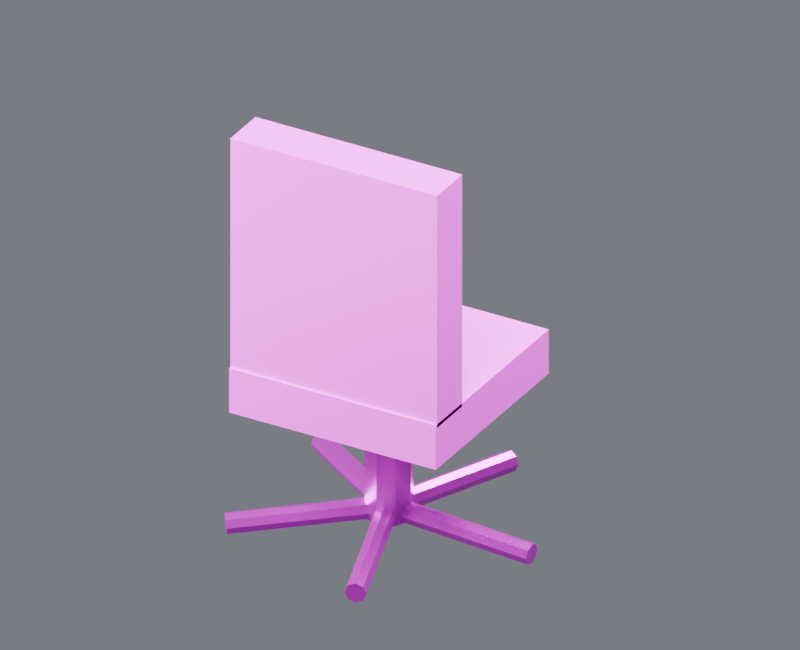 # Source: chair_03.blend  (saved by Blender 4.5.87; exported with 4.5.12 LTS)
import bpy
from mathutils import Matrix  # noqa: F401  (used for matrix-valued properties, if any)

bpy.ops.wm.read_factory_settings(use_empty=True)
scene = bpy.context.scene
scene.name = 'Component_chair_03'

# ---- collections
col_01______chair_03 = bpy.data.collections.new('01_制作组件_chair_03'); scene.collection.children.link(col_01______chair_03)
col_03 = bpy.data.collections.new('独立座椅_03_制作源'); col_01______chair_03.children.link(col_03)
col_02______chair_03 = bpy.data.collections.new('02_游戏输出_chair_03'); scene.collection.children.link(col_02______chair_03)
col_03_1 = bpy.data.collections.new('独立座椅_03_输出包'); col_02______chair_03.children.link(col_03_1)
col_90_preview_component_chair_03 = bpy.data.collections.new('90_Preview_Component_chair_03'); scene.collection.children.link(col_90_preview_component_chair_03)

# ---- images (referenced by path relative to the original .blend; pixels are not part of the script)
import os
ASSET_DIR = os.environ.get("B2B_ASSET_DIR", "")  # directory of the original .blend (textures are referenced by path, not embedded)
HERE = os.path.dirname(os.path.abspath(__file__))  # packed textures are extracted next to this script under _unpacked/

def load_image(name, relpath, width, height, colorspace="sRGB"):
    """Load a texture the original file referenced (path relative to the .blend, or extracted next to this script)."""
    p = next((c for c in (os.path.join(HERE, relpath), os.path.join(ASSET_DIR, relpath)) if relpath and os.path.exists(c)), "")
    if p:
        img = bpy.data.images.load(p, check_existing=True)
        img.name = name
    else:  # same state as the original file: an image datablock whose file is absent (Cycles renders it pink)
        img = bpy.data.images.new(name, width, height)
        img.source = "FILE"
        img.filepath = "//" + (relpath or name)
    img.colorspace_settings.name = colorspace
    return img
img_10x10_512_png = load_image('设施低亮多巴胺色盘_10x10_512.png', '设施低亮多巴胺色盘_10x10_512.png', 1024, 1024, 'sRGB')

# ---- materials (node trees are filled in below, after node groups)
mat_02 = bpy.data.materials.new('02_细腻哑光_青绿大面')
mat_01 = bpy.data.materials.new('01_精工金属_紫色骨架')

# ---- material node trees
mat_02.use_nodes = True; mat_02.node_tree.nodes.clear()
_N = mat_02.node_tree.nodes; _L = mat_02.node_tree.links
n0 = _N.new('ShaderNodeOutputMaterial'); n0.name = '材质输出'; n0.location = (0, 0)
n1 = _N.new('ShaderNodeBsdfPrincipled'); n1.name = 'Principled BSDF'; n1.location = (0, 0)
n1.inputs[1].default_value = 0.03
n1.inputs[2].default_value = 0.7
n2 = _N.new('ShaderNodeUVMap'); n2.name = 'UV 贴图'; n2.location = (0, 0)
n2.uv_map = 'PaletteUV'
n3 = _N.new('ShaderNodeTexImage'); n3.name = '图像纹理'; n3.location = (0, 0)
n3.image = img_10x10_512_png
n3.interpolation = 'Closest'
_L.new(n1.outputs[0], n0.inputs[0])
_L.new(n2.outputs[0], n3.inputs[0])
_L.new(n3.outputs[0], n1.inputs[0])
n0.is_active_output = True
mat_01.use_nodes = True; mat_01.node_tree.nodes.clear()
_N = mat_01.node_tree.nodes; _L = mat_01.node_tree.links
n0 = _N.new('ShaderNodeOutputMaterial'); n0.name = '材质输出'; n0.location = (0, 0)
n1 = _N.new('ShaderNodeBsdfPrincipled'); n1.name = 'Principled BSDF'; n1.location = (0, 0)
n1.inputs[1].default_value = 0.86
n1.inputs[2].default_value = 0.29
n1.inputs[19].default_value = 0.16
n2 = _N.new('ShaderNodeUVMap'); n2.name = 'UV 贴图'; n2.location = (0, 0)
n2.uv_map = 'PaletteUV'
n3 = _N.new('ShaderNodeTexImage'); n3.name = '图像纹理'; n3.location = (0, 0)
n3.image = img_10x10_512_png
n3.interpolation = 'Closest'
_L.new(n1.outputs[0], n0.inputs[0])
_L.new(n2.outputs[0], n3.inputs[0])
_L.new(n3.outputs[0], n1.inputs[0])
n0.is_active_output = True

# ---- world
world_component_studio = bpy.data.worlds.new('Component_Studio'); scene.world = world_component_studio
world_component_studio.use_nodes = True; world_component_studio.node_tree.nodes.clear()
_N = world_component_studio.node_tree.nodes; _L = world_component_studio.node_tree.links
n0 = _N.new('ShaderNodeBackground'); n0.name = '背景'; n0.location = (-200, 100)
n0.inputs[0].default_value = (0.3, 0.32, 0.36, 1.0)
n0.inputs[1].default_value = 0.45
n1 = _N.new('ShaderNodeOutputWorld'); n1.name = '世界输出'; n1.location = (200, 100)
_L.new(n0.outputs[0], n1.inputs[0])
n1.is_active_output = True

# ---- cameras
cam_camera_component_chair_03 = bpy.data.cameras.new('Camera_Component_chair_03')
cam_camera_component_chair_03.type = 'ORTHO'
cam_camera_component_chair_03.ortho_scale = 3.162

# ---- lights
light_key_component_chair_03 = bpy.data.lights.new('Key_Component_chair_03', 'AREA')
light_key_component_chair_03.energy = 1088.0
light_key_component_chair_03.size = 2.53
light_fill_component_chair_03 = bpy.data.lights.new('Fill_Component_chair_03', 'AREA')
light_fill_component_chair_03.energy = 639.9
light_fill_component_chair_03.size = 2.53
light_rim_component_chair_03 = bpy.data.lights.new('Rim_Component_chair_03', 'AREA')
light_rim_component_chair_03.energy = 831.9
light_rim_component_chair_03.size = 2.53

# ---- meshes
me_03______00_mesh = bpy.data.meshes.new('独立座椅_03_制作_部件00_Mesh')
me_03______00_mesh.from_pydata([(-0.5202, -0.45, 0.5949), (0.4198, -0.45, 0.5949), (0.4198, 0.45, 0.5949), (-0.5202, 0.45, 0.5949), (-0.5202, -0.45, 0.7949), (0.4198, -0.45, 0.7949), (0.4198, 0.45, 0.7949), (-0.5202, 0.45, 0.7949), (-0.5202, -0.44, 0.7799), (0.4198, -0.44, 0.7799), (0.4198, -0.24, 0.7799), (-0.5202, -0.24, 0.7799), (-0.5202, -0.44, 1.83), (0.4198, -0.44, 1.83), (0.4198, -0.24, 1.83), (-0.5202, -0.24, 1.83)], [], [(0, 3, 2, 1), (4, 5, 6, 7), (0, 1, 5, 4), (1, 2, 6, 5), (2, 3, 7, 6), (3, 0, 4, 7), (8, 11, 10, 9), (12, 13, 14, 15), (8, 9, 13, 12), (9, 10, 14, 13), (10, 11, 15, 14), (11, 8, 12, 15)])
_uv = me_03______00_mesh.uv_layers.new(name='PaletteUV')
_uv.uv.foreach_set('vector', [0.972, 0.95, 0.95, 0.972, 0.928, 0.95, 0.95, 0.928, 0.972, 0.95, 0.95, 0.972, 0.928, 0.95, 0.95, 0.928, 0.972, 0.95, 0.95, 0.972, 0.928, 0.95, 0.95, 0.928, 0.972, 0.95, 0.95, 0.972, 0.928, 0.95, 0.95, 0.928, 0.972, 0.95, 0.95, 0.972, 0.928, 0.95, 0.95, 0.928, 0.972, 0.95, 0.95, 0.972, 0.928, 0.95, 0.95, 0.928, 0.972, 0.85, 0.95, 0.872, 0.928, 0.85, 0.95, 0.828, 0.972, 0.85, 0.95, 0.872, 0.928, 0.85, 0.95, 0.828, 0.972, 0.85, 0.95, 0.872, 0.928, 0.85, 0.95, 0.828, 0.972, 0.85, 0.95, 0.872, 0.928, 0.85, 0.95, 0.828, 0.972, 0.85, 0.95, 0.872, 0.928, 0.85, 0.95, 0.828, 0.972, 0.85, 0.95, 0.872, 0.928, 0.85, 0.95, 0.828])
me_03______00_mesh.materials.append(mat_02)
me_03______00_mesh.update()
me_03______01_mesh = bpy.data.meshes.new('独立座椅_03_制作_部件01_Mesh')
me_03______01_mesh.from_pydata([(-0.1502, 0.0, 0.04492), (-0.1209, -0.07071, 0.04492), (-0.05022, -0.1, 0.04492), (0.02049, -0.07071, 0.04492), (0.04978, 0.0, 0.04492), (0.02049, 0.07071, 0.04492), (-0.05022, 0.1, 0.04492), (-0.1209, 0.07071, 0.04492), (-0.1502, 0.0, 0.6849), (-0.1209, -0.07071, 0.6849), (-0.05022, -0.1, 0.6849), (0.02049, -0.07071, 0.6849), (0.04978, 0.0, 0.6849), (0.02049, 0.07071, 0.6849), (-0.05022, 0.1, 0.6849), (-0.1209, 0.07071, 0.6849), (-0.05022, -0.045, 0.08492), (-0.05218, -0.03182, 0.05316), (-0.05299, 0.0, 0.04), (-0.05218, 0.03182, 0.05316), (-0.05022, 0.045, 0.08492), (-0.04827, 0.03182, 0.1167), (-0.04746, 0.0, 0.1298), (-0.04827, -0.03182, 0.1167), (0.5998, -0.045, 0.04492), (0.5978, -0.03182, 0.01316), (0.597, 0.0, 2.98e-08), (0.5978, 0.03182, 0.01316), (0.5998, 0.045, 0.04492), (0.6017, 0.03182, 0.07667), (0.6025, 0.0, 0.08983), (0.6017, -0.03182, 0.07667), (-0.007427, -0.01391, 0.08492), (-0.02057, -0.01169, 0.05316), (-0.05108, -0.002628, 0.04), (-0.08109, 0.007975, 0.05316), (-0.09302, 0.01391, 0.08492), (-0.07988, 0.01169, 0.1167), (-0.04937, 0.002628, 0.1298), (-0.01936, -0.007975, 0.1167), (0.1934, 0.6043, 0.04492), (0.1803, 0.6065, 0.01316), (0.1498, 0.6156, 0.0), (0.1198, 0.6262, 0.01316), (0.1078, 0.6321, 0.04492), (0.121, 0.6299, 0.07667), (0.1515, 0.6208, 0.08983), (0.1815, 0.6102, 0.07667), (-0.02377, 0.03641, 0.08492), (-0.02994, 0.02459, 0.05316), (-0.04799, -0.001625, 0.04), (-0.06735, -0.02689, 0.05316), (-0.07668, -0.03641, 0.08492), (-0.07051, -0.02459, 0.1167), (-0.05246, 0.001625, 0.1298), (-0.0331, 0.02689, 0.1167), (-0.5496, 0.4185, 0.04492), (-0.5558, 0.4067, 0.01316), (-0.5739, 0.3804, 0.0), (-0.5932, 0.3552, 0.01316), (-0.6025, 0.3457, 0.04492), (-0.5964, 0.3575, 0.07667), (-0.5783, 0.3837, 0.08983), (-0.559, 0.409, 0.07667), (-0.07668, 0.03641, 0.08492), (-0.06735, 0.02689, 0.05316), (-0.04799, 0.001625, 0.04), (-0.02994, -0.02459, 0.05316), (-0.02377, -0.03641, 0.08492), (-0.0331, -0.02689, 0.1167), (-0.05246, -0.001625, 0.1298), (-0.07051, 0.02459, 0.1167), (-0.6025, -0.3457, 0.04492), (-0.5932, -0.3552, 0.01316), (-0.5739, -0.3804, 0.0), (-0.5558, -0.4067, 0.01316), (-0.5496, -0.4185, 0.04492), (-0.559, -0.409, 0.07667), (-0.5783, -0.3837, 0.08983), (-0.5964, -0.3575, 0.07667), (-0.09302, -0.01391, 0.08492), (-0.08109, -0.007975, 0.05316), (-0.05108, 0.002628, 0.04), (-0.02057, 0.01169, 0.05316), (-0.007427, 0.01391, 0.08492), (-0.01936, 0.007975, 0.1167), (-0.04937, -0.002628, 0.1298), (-0.07988, -0.01169, 0.1167), (0.1078, -0.6321, 0.04492), (0.1198, -0.6262, 0.01316), (0.1498, -0.6156, 0.0), (0.1803, -0.6065, 0.01316), (0.1934, -0.6043, 0.04492), (0.1815, -0.6102, 0.07667), (0.1515, -0.6208, 0.08983), (0.121, -0.6299, 0.07667)], [], [(7, 6, 5, 4, 3, 2, 1, 0), (8, 9, 10, 11, 12, 13, 14, 15), (0, 1, 9, 8), (1, 2, 10, 9), (2, 3, 11, 10), (3, 4, 12, 11), (4, 5, 13, 12), (5, 6, 14, 13), (6, 7, 15, 14), (7, 0, 8, 15), (23, 22, 21, 20, 19, 18, 17, 16), (24, 25, 26, 27, 28, 29, 30, 31), (16, 17, 25, 24), (17, 18, 26, 25), (18, 19, 27, 26), (19, 20, 28, 27), (20, 21, 29, 28), (21, 22, 30, 29), (22, 23, 31, 30), (23, 16, 24, 31), (39, 38, 37, 36, 35, 34, 33, 32), (40, 41, 42, 43, 44, 45, 46, 47), (32, 33, 41, 40), (33, 34, 42, 41), (34, 35, 43, 42), (35, 36, 44, 43), (36, 37, 45, 44), (37, 38, 46, 45), (38, 39, 47, 46), (39, 32, 40, 47), (55, 54, 53, 52, 51, 50, 49, 48), (56, 57, 58, 59, 60, 61, 62, 63), (48, 49, 57, 56), (49, 50, 58, 57), (50, 51, 59, 58), (51, 52, 60, 59), (52, 53, 61, 60), (53, 54, 62, 61), (54, 55, 63, 62), (55, 48, 56, 63), (71, 70, 69, 68, 67, 66, 65, 64), (72, 73, 74, 75, 76, 77, 78, 79), (64, 65, 73, 72), (65, 66, 74, 73), (66, 67, 75, 74), (67, 68, 76, 75), (68, 69, 77, 76), (69, 70, 78, 77), (70, 71, 79, 78), (71, 64, 72, 79), (87, 86, 85, 84, 83, 82, 81, 80), (88, 89, 90, 91, 92, 93, 94, 95), (80, 81, 89, 88), (81, 82, 90, 89), (82, 83, 91, 90), (83, 84, 92, 91), (84, 85, 93, 92), (85, 86, 94, 93), (86, 87, 95, 94), (87, 80, 88, 95)])
_uv = me_03______01_mesh.uv_layers.new(name='PaletteUV')
_uv.uv.foreach_set('vector', [0.972, 0.35, 0.9656, 0.3656, 0.95, 0.372, 0.9344, 0.3656, 0.928, 0.35, 0.9344, 0.3344, 0.95, 0.328, 0.9656, 0.3344, 0.972, 0.35, 0.9656, 0.3656, 0.95, 0.372, 0.9344, 0.3656, 0.928, 0.35, 0.9344, 0.3344, 0.95, 0.328, 0.9656, 0.3344, 0.972, 0.35, 0.95, 0.372, 0.928, 0.35, 0.95, 0.328, 0.972, 0.35, 0.95, 0.372, 0.928, 0.35, 0.95, 0.328, 0.972, 0.35, 0.95, 0.372, 0.928, 0.35, 0.95, 0.328, 0.972, 0.35, 0.95, 0.372, 0.928, 0.35, 0.95, 0.328, 0.972, 0.35, 0.95, 0.372, 0.928, 0.35, 0.95, 0.328, 0.972, 0.35, 0.95, 0.372, 0.928, 0.35, 0.95, 0.328, 0.972, 0.35, 0.95, 0.372, 0.928, 0.35, 0.95, 0.328, 0.972, 0.35, 0.95, 0.372, 0.928, 0.35, 0.95, 0.328, 0.972, 0.65, 0.9656, 0.6656, 0.95, 0.672, 0.9344, 0.6656, 0.928, 0.65, 0.9344, 0.6344, 0.95, 0.628, 0.9656, 0.6344, 0.972, 0.65, 0.9656, 0.6656, 0.95, 0.672, 0.9344, 0.6656, 0.928, 0.65, 0.9344, 0.6344, 0.95, 0.628, 0.9656, 0.6344, 0.972, 0.65, 0.95, 0.672, 0.928, 0.65, 0.95, 0.628, 0.972, 0.65, 0.95, 0.672, 0.928, 0.65, 0.95, 0.628, 0.972, 0.65, 0.95, 0.672, 0.928, 0.65, 0.95, 0.628, 0.972, 0.65, 0.95, 0.672, 0.928, 0.65, 0.95, 0.628, 0.972, 0.65, 0.95, 0.672, 0.928, 0.65, 0.95, 0.628, 0.972, 0.65, 0.95, 0.672, 0.928, 0.65, 0.95, 0.628, 0.972, 0.65, 0.95, 0.672, 0.928, 0.65, 0.95, 0.628, 0.972, 0.65, 0.95, 0.672, 0.928, 0.65, 0.95, 0.628, 0.972, 0.65, 0.9656, 0.6656, 0.95, 0.672, 0.9344, 0.6656, 0.928, 0.65, 0.9344, 0.6344, 0.95, 0.628, 0.9656, 0.6344, 0.972, 0.65, 0.9656, 0.6656, 0.95, 0.672, 0.9344, 0.6656, 0.928, 0.65, 0.9344, 0.6344, 0.95, 0.628, 0.9656, 0.6344, 0.972, 0.65, 0.95, 0.672, 0.928, 0.65, 0.95, 0.628, 0.972, 0.65, 0.95, 0.672, 0.928, 0.65, 0.95, 0.628, 0.972, 0.65, 0.95, 0.672, 0.928, 0.65, 0.95, 0.628, 0.972, 0.65, 0.95, 0.672, 0.928, 0.65, 0.95, 0.628, 0.972, 0.65, 0.95, 0.672, 0.928, 0.65, 0.95, 0.628, 0.972, 0.65, 0.95, 0.672, 0.928, 0.65, 0.95, 0.628, 0.972, 0.65, 0.95, 0.672, 0.928, 0.65, 0.95, 0.628, 0.972, 0.65, 0.95, 0.672, 0.928, 0.65, 0.95, 0.628, 0.972, 0.65, 0.9656, 0.6656, 0.95, 0.672, 0.9344, 0.6656, 0.928, 0.65, 0.9344, 0.6344, 0.95, 0.628, 0.9656, 0.6344, 0.972, 0.65, 0.9656, 0.6656, 0.95, 0.672, 0.9344, 0.6656, 0.928, 0.65, 0.9344, 0.6344, 0.95, 0.628, 0.9656, 0.6344, 0.972, 0.65, 0.95, 0.672, 0.928, 0.65, 0.95, 0.628, 0.972, 0.65, 0.95, 0.672, 0.928, 0.65, 0.95, 0.628, 0.972, 0.65, 0.95, 0.672, 0.928, 0.65, 0.95, 0.628, 0.972, 0.65, 0.95, 0.672, 0.928, 0.65, 0.95, 0.628, 0.972, 0.65, 0.95, 0.672, 0.928, 0.65, 0.95, 0.628, 0.972, 0.65, 0.95, 0.672, 0.928, 0.65, 0.95, 0.628, 0.972, 0.65, 0.95, 0.672, 0.928, 0.65, 0.95, 0.628, 0.972, 0.65, 0.95, 0.672, 0.928, 0.65, 0.95, 0.628, 0.972, 0.65, 0.9656, 0.6656, 0.95, 0.672, 0.9344, 0.6656, 0.928, 0.65, 0.9344, 0.6344, 0.95, 0.628, 0.9656, 0.6344, 0.972, 0.65, 0.9656, 0.6656, 0.95, 0.672, 0.9344, 0.6656, 0.928, 0.65, 0.9344, 0.6344, 0.95, 0.628, 0.9656, 0.6344, 0.972, 0.65, 0.95, 0.672, 0.928, 0.65, 0.95, 0.628, 0.972, 0.65, 0.95, 0.672, 0.928, 0.65, 0.95, 0.628, 0.972, 0.65, 0.95, 0.672, 0.928, 0.65, 0.95, 0.628, 0.972, 0.65, 0.95, 0.672, 0.928, 0.65, 0.95, 0.628, 0.972, 0.65, 0.95, 0.672, 0.928, 0.65, 0.95, 0.628, 0.972, 0.65, 0.95, 0.672, 0.928, 0.65, 0.95, 0.628, 0.972, 0.65, 0.95, 0.672, 0.928, 0.65, 0.95, 0.628, 0.972, 0.65, 0.95, 0.672, 0.928, 0.65, 0.95, 0.628, 0.972, 0.65, 0.9656, 0.6656, 0.95, 0.672, 0.9344, 0.6656, 0.928, 0.65, 0.9344, 0.6344, 0.95, 0.628, 0.9656, 0.6344, 0.972, 0.65, 0.9656, 0.6656, 0.95, 0.672, 0.9344, 0.6656, 0.928, 0.65, 0.9344, 0.6344, 0.95, 0.628, 0.9656, 0.6344, 0.972, 0.65, 0.95, 0.672, 0.928, 0.65, 0.95, 0.628, 0.972, 0.65, 0.95, 0.672, 0.928, 0.65, 0.95, 0.628, 0.972, 0.65, 0.95, 0.672, 0.928, 0.65, 0.95, 0.628, 0.972, 0.65, 0.95, 0.672, 0.928, 0.65, 0.95, 0.628, 0.972, 0.65, 0.95, 0.672, 0.928, 0.65, 0.95, 0.628, 0.972, 0.65, 0.95, 0.672, 0.928, 0.65, 0.95, 0.628, 0.972, 0.65, 0.95, 0.672, 0.928, 0.65, 0.95, 0.628, 0.972, 0.65, 0.95, 0.672, 0.928, 0.65, 0.95, 0.628])
me_03______01_mesh.materials.append(mat_01)
me_03______01_mesh.update()
me_03______00_mesh_1 = bpy.data.meshes.new('独立座椅_03_输出_部件00_Mesh')
me_03______00_mesh_1.from_pydata([(-0.5202, -0.45, 0.5949), (0.4198, -0.45, 0.5949), (0.4198, 0.45, 0.5949), (-0.5202, 0.45, 0.5949), (-0.5202, -0.45, 0.7949), (0.4198, -0.45, 0.7949), (0.4198, 0.45, 0.7949), (-0.5202, 0.45, 0.7949), (-0.5202, -0.44, 0.7799), (0.4198, -0.44, 0.7799), (0.4198, -0.24, 0.7799), (-0.5202, -0.24, 0.7799), (-0.5202, -0.44, 1.83), (0.4198, -0.44, 1.83), (0.4198, -0.24, 1.83), (-0.5202, -0.24, 1.83)], [], [(0, 3, 2, 1), (4, 5, 6, 7), (0, 1, 5, 4), (1, 2, 6, 5), (2, 3, 7, 6), (3, 0, 4, 7), (8, 11, 10, 9), (12, 13, 14, 15), (8, 9, 13, 12), (9, 10, 14, 13), (10, 11, 15, 14), (11, 8, 12, 15)])
_uv = me_03______00_mesh_1.uv_layers.new(name='PaletteUV')
_uv.uv.foreach_set('vector', [0.972, 0.95, 0.95, 0.972, 0.928, 0.95, 0.95, 0.928, 0.972, 0.95, 0.95, 0.972, 0.928, 0.95, 0.95, 0.928, 0.972, 0.95, 0.95, 0.972, 0.928, 0.95, 0.95, 0.928, 0.972, 0.95, 0.95, 0.972, 0.928, 0.95, 0.95, 0.928, 0.972, 0.95, 0.95, 0.972, 0.928, 0.95, 0.95, 0.928, 0.972, 0.95, 0.95, 0.972, 0.928, 0.95, 0.95, 0.928, 0.972, 0.85, 0.95, 0.872, 0.928, 0.85, 0.95, 0.828, 0.972, 0.85, 0.95, 0.872, 0.928, 0.85, 0.95, 0.828, 0.972, 0.85, 0.95, 0.872, 0.928, 0.85, 0.95, 0.828, 0.972, 0.85, 0.95, 0.872, 0.928, 0.85, 0.95, 0.828, 0.972, 0.85, 0.95, 0.872, 0.928, 0.85, 0.95, 0.828, 0.972, 0.85, 0.95, 0.872, 0.928, 0.85, 0.95, 0.828])
me_03______00_mesh_1.materials.append(mat_02)
me_03______00_mesh_1.update()
me_03______01_mesh_1 = bpy.data.meshes.new('独立座椅_03_输出_部件01_Mesh')
me_03______01_mesh_1.from_pydata([(-0.1502, 0.0, 0.04492), (-0.1209, -0.07071, 0.04492), (-0.05022, -0.1, 0.04492), (0.02049, -0.07071, 0.04492), (0.04978, 0.0, 0.04492), (0.02049, 0.07071, 0.04492), (-0.05022, 0.1, 0.04492), (-0.1209, 0.07071, 0.04492), (-0.1502, 0.0, 0.6849), (-0.1209, -0.07071, 0.6849), (-0.05022, -0.1, 0.6849), (0.02049, -0.07071, 0.6849), (0.04978, 0.0, 0.6849), (0.02049, 0.07071, 0.6849), (-0.05022, 0.1, 0.6849), (-0.1209, 0.07071, 0.6849), (-0.05022, -0.045, 0.08492), (-0.05218, -0.03182, 0.05316), (-0.05299, 0.0, 0.04), (-0.05218, 0.03182, 0.05316), (-0.05022, 0.045, 0.08492), (-0.04827, 0.03182, 0.1167), (-0.04746, 0.0, 0.1298), (-0.04827, -0.03182, 0.1167), (0.5998, -0.045, 0.04492), (0.5978, -0.03182, 0.01316), (0.597, 0.0, 2.98e-08), (0.5978, 0.03182, 0.01316), (0.5998, 0.045, 0.04492), (0.6017, 0.03182, 0.07667), (0.6025, 0.0, 0.08983), (0.6017, -0.03182, 0.07667), (-0.007427, -0.01391, 0.08492), (-0.02057, -0.01169, 0.05316), (-0.05108, -0.002628, 0.04), (-0.08109, 0.007975, 0.05316), (-0.09302, 0.01391, 0.08492), (-0.07988, 0.01169, 0.1167), (-0.04937, 0.002628, 0.1298), (-0.01936, -0.007975, 0.1167), (0.1934, 0.6043, 0.04492), (0.1803, 0.6065, 0.01316), (0.1498, 0.6156, 0.0), (0.1198, 0.6262, 0.01316), (0.1078, 0.6321, 0.04492), (0.121, 0.6299, 0.07667), (0.1515, 0.6208, 0.08983), (0.1815, 0.6102, 0.07667), (-0.02377, 0.03641, 0.08492), (-0.02994, 0.02459, 0.05316), (-0.04799, -0.001625, 0.04), (-0.06735, -0.02689, 0.05316), (-0.07668, -0.03641, 0.08492), (-0.07051, -0.02459, 0.1167), (-0.05246, 0.001625, 0.1298), (-0.0331, 0.02689, 0.1167), (-0.5496, 0.4185, 0.04492), (-0.5558, 0.4067, 0.01316), (-0.5739, 0.3804, 0.0), (-0.5932, 0.3552, 0.01316), (-0.6025, 0.3457, 0.04492), (-0.5964, 0.3575, 0.07667), (-0.5783, 0.3837, 0.08983), (-0.559, 0.409, 0.07667), (-0.07668, 0.03641, 0.08492), (-0.06735, 0.02689, 0.05316), (-0.04799, 0.001625, 0.04), (-0.02994, -0.02459, 0.05316), (-0.02377, -0.03641, 0.08492), (-0.0331, -0.02689, 0.1167), (-0.05246, -0.001625, 0.1298), (-0.07051, 0.02459, 0.1167), (-0.6025, -0.3457, 0.04492), (-0.5932, -0.3552, 0.01316), (-0.5739, -0.3804, 0.0), (-0.5558, -0.4067, 0.01316), (-0.5496, -0.4185, 0.04492), (-0.559, -0.409, 0.07667), (-0.5783, -0.3837, 0.08983), (-0.5964, -0.3575, 0.07667), (-0.09302, -0.01391, 0.08492), (-0.08109, -0.007975, 0.05316), (-0.05108, 0.002628, 0.04), (-0.02057, 0.01169, 0.05316), (-0.007427, 0.01391, 0.08492), (-0.01936, 0.007975, 0.1167), (-0.04937, -0.002628, 0.1298), (-0.07988, -0.01169, 0.1167), (0.1078, -0.6321, 0.04492), (0.1198, -0.6262, 0.01316), (0.1498, -0.6156, 0.0), (0.1803, -0.6065, 0.01316), (0.1934, -0.6043, 0.04492), (0.1815, -0.6102, 0.07667), (0.1515, -0.6208, 0.08983), (0.121, -0.6299, 0.07667)], [], [(7, 6, 5, 4, 3, 2, 1, 0), (8, 9, 10, 11, 12, 13, 14, 15), (0, 1, 9, 8), (1, 2, 10, 9), (2, 3, 11, 10), (3, 4, 12, 11), (4, 5, 13, 12), (5, 6, 14, 13), (6, 7, 15, 14), (7, 0, 8, 15), (23, 22, 21, 20, 19, 18, 17, 16), (24, 25, 26, 27, 28, 29, 30, 31), (16, 17, 25, 24), (17, 18, 26, 25), (18, 19, 27, 26), (19, 20, 28, 27), (20, 21, 29, 28), (21, 22, 30, 29), (22, 23, 31, 30), (23, 16, 24, 31), (39, 38, 37, 36, 35, 34, 33, 32), (40, 41, 42, 43, 44, 45, 46, 47), (32, 33, 41, 40), (33, 34, 42, 41), (34, 35, 43, 42), (35, 36, 44, 43), (36, 37, 45, 44), (37, 38, 46, 45), (38, 39, 47, 46), (39, 32, 40, 47), (55, 54, 53, 52, 51, 50, 49, 48), (56, 57, 58, 59, 60, 61, 62, 63), (48, 49, 57, 56), (49, 50, 58, 57), (50, 51, 59, 58), (51, 52, 60, 59), (52, 53, 61, 60), (53, 54, 62, 61), (54, 55, 63, 62), (55, 48, 56, 63), (71, 70, 69, 68, 67, 66, 65, 64), (72, 73, 74, 75, 76, 77, 78, 79), (64, 65, 73, 72), (65, 66, 74, 73), (66, 67, 75, 74), (67, 68, 76, 75), (68, 69, 77, 76), (69, 70, 78, 77), (70, 71, 79, 78), (71, 64, 72, 79), (87, 86, 85, 84, 83, 82, 81, 80), (88, 89, 90, 91, 92, 93, 94, 95), (80, 81, 89, 88), (81, 82, 90, 89), (82, 83, 91, 90), (83, 84, 92, 91), (84, 85, 93, 92), (85, 86, 94, 93), (86, 87, 95, 94), (87, 80, 88, 95)])
_uv = me_03______01_mesh_1.uv_layers.new(name='PaletteUV')
_uv.uv.foreach_set('vector', [0.972, 0.35, 0.9656, 0.3656, 0.95, 0.372, 0.9344, 0.3656, 0.928, 0.35, 0.9344, 0.3344, 0.95, 0.328, 0.9656, 0.3344, 0.972, 0.35, 0.9656, 0.3656, 0.95, 0.372, 0.9344, 0.3656, 0.928, 0.35, 0.9344, 0.3344, 0.95, 0.328, 0.9656, 0.3344, 0.972, 0.35, 0.95, 0.372, 0.928, 0.35, 0.95, 0.328, 0.972, 0.35, 0.95, 0.372, 0.928, 0.35, 0.95, 0.328, 0.972, 0.35, 0.95, 0.372, 0.928, 0.35, 0.95, 0.328, 0.972, 0.35, 0.95, 0.372, 0.928, 0.35, 0.95, 0.328, 0.972, 0.35, 0.95, 0.372, 0.928, 0.35, 0.95, 0.328, 0.972, 0.35, 0.95, 0.372, 0.928, 0.35, 0.95, 0.328, 0.972, 0.35, 0.95, 0.372, 0.928, 0.35, 0.95, 0.328, 0.972, 0.35, 0.95, 0.372, 0.928, 0.35, 0.95, 0.328, 0.972, 0.65, 0.9656, 0.6656, 0.95, 0.672, 0.9344, 0.6656, 0.928, 0.65, 0.9344, 0.6344, 0.95, 0.628, 0.9656, 0.6344, 0.972, 0.65, 0.9656, 0.6656, 0.95, 0.672, 0.9344, 0.6656, 0.928, 0.65, 0.9344, 0.6344, 0.95, 0.628, 0.9656, 0.6344, 0.972, 0.65, 0.95, 0.672, 0.928, 0.65, 0.95, 0.628, 0.972, 0.65, 0.95, 0.672, 0.928, 0.65, 0.95, 0.628, 0.972, 0.65, 0.95, 0.672, 0.928, 0.65, 0.95, 0.628, 0.972, 0.65, 0.95, 0.672, 0.928, 0.65, 0.95, 0.628, 0.972, 0.65, 0.95, 0.672, 0.928, 0.65, 0.95, 0.628, 0.972, 0.65, 0.95, 0.672, 0.928, 0.65, 0.95, 0.628, 0.972, 0.65, 0.95, 0.672, 0.928, 0.65, 0.95, 0.628, 0.972, 0.65, 0.95, 0.672, 0.928, 0.65, 0.95, 0.628, 0.972, 0.65, 0.9656, 0.6656, 0.95, 0.672, 0.9344, 0.6656, 0.928, 0.65, 0.9344, 0.6344, 0.95, 0.628, 0.9656, 0.6344, 0.972, 0.65, 0.9656, 0.6656, 0.95, 0.672, 0.9344, 0.6656, 0.928, 0.65, 0.9344, 0.6344, 0.95, 0.628, 0.9656, 0.6344, 0.972, 0.65, 0.95, 0.672, 0.928, 0.65, 0.95, 0.628, 0.972, 0.65, 0.95, 0.672, 0.928, 0.65, 0.95, 0.628, 0.972, 0.65, 0.95, 0.672, 0.928, 0.65, 0.95, 0.628, 0.972, 0.65, 0.95, 0.672, 0.928, 0.65, 0.95, 0.628, 0.972, 0.65, 0.95, 0.672, 0.928, 0.65, 0.95, 0.628, 0.972, 0.65, 0.95, 0.672, 0.928, 0.65, 0.95, 0.628, 0.972, 0.65, 0.95, 0.672, 0.928, 0.65, 0.95, 0.628, 0.972, 0.65, 0.95, 0.672, 0.928, 0.65, 0.95, 0.628, 0.972, 0.65, 0.9656, 0.6656, 0.95, 0.672, 0.9344, 0.6656, 0.928, 0.65, 0.9344, 0.6344, 0.95, 0.628, 0.9656, 0.6344, 0.972, 0.65, 0.9656, 0.6656, 0.95, 0.672, 0.9344, 0.6656, 0.928, 0.65, 0.9344, 0.6344, 0.95, 0.628, 0.9656, 0.6344, 0.972, 0.65, 0.95, 0.672, 0.928, 0.65, 0.95, 0.628, 0.972, 0.65, 0.95, 0.672, 0.928, 0.65, 0.95, 0.628, 0.972, 0.65, 0.95, 0.672, 0.928, 0.65, 0.95, 0.628, 0.972, 0.65, 0.95, 0.672, 0.928, 0.65, 0.95, 0.628, 0.972, 0.65, 0.95, 0.672, 0.928, 0.65, 0.95, 0.628, 0.972, 0.65, 0.95, 0.672, 0.928, 0.65, 0.95, 0.628, 0.972, 0.65, 0.95, 0.672, 0.928, 0.65, 0.95, 0.628, 0.972, 0.65, 0.95, 0.672, 0.928, 0.65, 0.95, 0.628, 0.972, 0.65, 0.9656, 0.6656, 0.95, 0.672, 0.9344, 0.6656, 0.928, 0.65, 0.9344, 0.6344, 0.95, 0.628, 0.9656, 0.6344, 0.972, 0.65, 0.9656, 0.6656, 0.95, 0.672, 0.9344, 0.6656, 0.928, 0.65, 0.9344, 0.6344, 0.95, 0.628, 0.9656, 0.6344, 0.972, 0.65, 0.95, 0.672, 0.928, 0.65, 0.95, 0.628, 0.972, 0.65, 0.95, 0.672, 0.928, 0.65, 0.95, 0.628, 0.972, 0.65, 0.95, 0.672, 0.928, 0.65, 0.95, 0.628, 0.972, 0.65, 0.95, 0.672, 0.928, 0.65, 0.95, 0.628, 0.972, 0.65, 0.95, 0.672, 0.928, 0.65, 0.95, 0.628, 0.972, 0.65, 0.95, 0.672, 0.928, 0.65, 0.95, 0.628, 0.972, 0.65, 0.95, 0.672, 0.928, 0.65, 0.95, 0.628, 0.972, 0.65, 0.95, 0.672, 0.928, 0.65, 0.95, 0.628, 0.972, 0.65, 0.9656, 0.6656, 0.95, 0.672, 0.9344, 0.6656, 0.928, 0.65, 0.9344, 0.6344, 0.95, 0.628, 0.9656, 0.6344, 0.972, 0.65, 0.9656, 0.6656, 0.95, 0.672, 0.9344, 0.6656, 0.928, 0.65, 0.9344, 0.6344, 0.95, 0.628, 0.9656, 0.6344, 0.972, 0.65, 0.95, 0.672, 0.928, 0.65, 0.95, 0.628, 0.972, 0.65, 0.95, 0.672, 0.928, 0.65, 0.95, 0.628, 0.972, 0.65, 0.95, 0.672, 0.928, 0.65, 0.95, 0.628, 0.972, 0.65, 0.95, 0.672, 0.928, 0.65, 0.95, 0.628, 0.972, 0.65, 0.95, 0.672, 0.928, 0.65, 0.95, 0.628, 0.972, 0.65, 0.95, 0.672, 0.928, 0.65, 0.95, 0.628, 0.972, 0.65, 0.95, 0.672, 0.928, 0.65, 0.95, 0.628, 0.972, 0.65, 0.95, 0.672, 0.928, 0.65, 0.95, 0.628])
me_03______01_mesh_1.materials.append(mat_01)
me_03______01_mesh_1.update()

# ---- objects
ob_root_chair_03 = bpy.data.objects.new('ROOT_chair_03_制作源', None)
ob_03______00 = bpy.data.objects.new('独立座椅_03_制作_部件00', me_03______00_mesh)
ob_03______01 = bpy.data.objects.new('独立座椅_03_制作_部件01', me_03______01_mesh)
ob_root_chair_03_1 = bpy.data.objects.new('ROOT_chair_03_组件', None)
ob_03______00_1 = bpy.data.objects.new('独立座椅_03_输出_部件00', me_03______00_mesh_1)
ob_03______01_1 = bpy.data.objects.new('独立座椅_03_输出_部件01', me_03______01_mesh_1)
ob_camera_component_chair_03 = bpy.data.objects.new('Camera_Component_chair_03', cam_camera_component_chair_03)
ob_key_component_chair_03 = bpy.data.objects.new('Key_Component_chair_03', light_key_component_chair_03)
ob_fill_component_chair_03 = bpy.data.objects.new('Fill_Component_chair_03', light_fill_component_chair_03)
ob_rim_component_chair_03 = bpy.data.objects.new('Rim_Component_chair_03', light_rim_component_chair_03)

# ---- transforms, parenting, visibility, modifiers, constraints
ob_root_chair_03.location = (0.0, 0.0, 0.0)
ob_03______00.parent = ob_root_chair_03
ob_03______00.location = (0.0, 0.0, 0.0)
ob_03______01.parent = ob_root_chair_03
ob_03______01.location = (0.0, 0.0, 0.0)
ob_root_chair_03_1.location = (0.0, 0.0, 0.0)
ob_03______00_1.parent = ob_root_chair_03_1
ob_03______00_1.location = (0.0, 0.0, 0.0)
ob_03______01_1.parent = ob_root_chair_03_1
ob_03______01_1.location = (0.0, 0.0, 0.0)
ob_camera_component_chair_03.location = (2.192, -3.836, 3.381)
ob_camera_component_chair_03.rotation_euler = (1.062, -4.085e-08, 0.5191)
ob_key_component_chair_03.location = (2.024, -4.047, 6.986)
ob_key_component_chair_03.rotation_euler = (0.6405, 1.584e-08, 0.4636)
ob_fill_component_chair_03.location = (-4.047, -2.024, 2.939)
ob_fill_component_chair_03.rotation_euler = (1.15, -7.031e-09, -1.107)
ob_rim_component_chair_03.location = (2.024, 4.047, 4.962)
ob_rim_component_chair_03.rotation_euler = (0.8411, -7.643e-08, 2.678)

# ---- collection membership
col_03.objects.link(ob_root_chair_03)
col_03.objects.link(ob_03______00)
col_03.objects.link(ob_03______01)
col_03_1.objects.link(ob_root_chair_03_1)
col_03_1.objects.link(ob_03______00_1)
col_03_1.objects.link(ob_03______01_1)
col_90_preview_component_chair_03.objects.link(ob_camera_component_chair_03)
col_90_preview_component_chair_03.objects.link(ob_key_component_chair_03)
col_90_preview_component_chair_03.objects.link(ob_fill_component_chair_03)
col_90_preview_component_chair_03.objects.link(ob_rim_component_chair_03)
def _layer_coll(name, lc=None):
    lc = lc or bpy.context.view_layer.layer_collection
    for c in lc.children:
        if c.name == name: return c
        r = _layer_coll(name, c)
        if r: return r
_layer_coll('01_制作组件_chair_03').exclude = True
_layer_coll('独立座椅_03_制作源').exclude = True

# ---- scene / render settings (as saved in the file)
scene.camera = ob_camera_component_chair_03
scene.frame_start = 1; scene.frame_end = 250; scene.frame_set(1)
scene.render.engine = 'CYCLES'
scene.render.image_settings.exr_codec = 'NONE'
scene.render.resolution_x = 800
scene.render.resolution_y = 650
scene.render.simplify_subdivision_render = 0
scene.render.simplify_child_particles_render = 0.0
scene.cycles.use_denoising = False
scene.cycles.samples = 8
scene.eevee.use_volume_custom_range = False
scene.eevee.use_fast_gi = False
scene.eevee.use_shadows = False
scene.view_settings.exposure = 0.5
scene.view_settings.white_balance_temperature = 0.0
scene.view_settings.white_balance_tint = 0.0
scene.view_settings.white_balance_whitepoint = (2.97, 0.5193, -0.0414)
bpy.context.view_layer.update()
